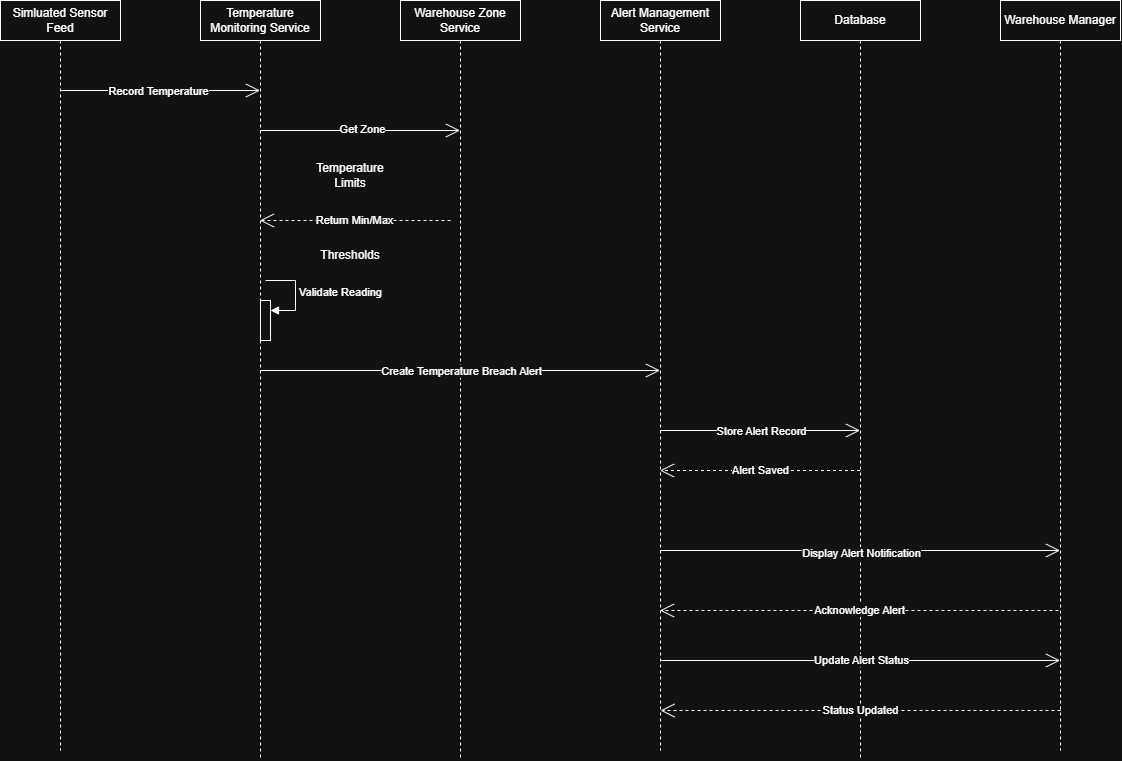

The diagram above was exported from draw.io. Its source (the exported page's mxGraphModel, read from the mxfile embedded in the PNG):
<mxGraphModel dx="1144" dy="586" grid="1" gridSize="10" guides="1" tooltips="1" connect="1" arrows="1" fold="1" page="1" pageScale="1" pageWidth="850" pageHeight="1100" math="0" shadow="0">
  <root>
    <mxCell id="0" />
    <mxCell id="1" parent="0" />
    <mxCell id="9Ru1FcslXAZuG-IiecvZ-2" parent="1" style="shape=umlLifeline;perimeter=lifelinePerimeter;whiteSpace=wrap;html=1;container=1;dropTarget=0;collapsible=0;recursiveResize=0;outlineConnect=0;portConstraint=eastwest;newEdgeStyle={&quot;curved&quot;:0,&quot;rounded&quot;:0};" value="Simluated Sensor Feed" vertex="1">
      <mxGeometry height="750" width="120" x="40" y="40" as="geometry" />
    </mxCell>
    <mxCell id="9Ru1FcslXAZuG-IiecvZ-3" parent="1" style="shape=umlLifeline;perimeter=lifelinePerimeter;whiteSpace=wrap;html=1;container=1;dropTarget=0;collapsible=0;recursiveResize=0;outlineConnect=0;portConstraint=eastwest;newEdgeStyle={&quot;curved&quot;:0,&quot;rounded&quot;:0};" value="Temperature Monitoring Service" vertex="1">
      <mxGeometry height="760" width="120" x="240" y="40" as="geometry" />
    </mxCell>
    <mxCell id="9Ru1FcslXAZuG-IiecvZ-37" edge="1" parent="9Ru1FcslXAZuG-IiecvZ-3" style="html=1;align=left;spacingLeft=2;endArrow=block;rounded=0;edgeStyle=orthogonalEdgeStyle;curved=0;rounded=0;" target="9Ru1FcslXAZuG-IiecvZ-36" value="Validate Reading">
      <mxGeometry relative="1" as="geometry">
        <Array as="points">
          <mxPoint x="95" y="310" />
        </Array>
        <mxPoint x="65" y="280" as="sourcePoint" />
      </mxGeometry>
    </mxCell>
    <mxCell id="9Ru1FcslXAZuG-IiecvZ-36" parent="9Ru1FcslXAZuG-IiecvZ-3" style="html=1;points=[[0,0,0,0,5],[0,1,0,0,-5],[1,0,0,0,5],[1,1,0,0,-5]];perimeter=orthogonalPerimeter;outlineConnect=0;targetShapes=umlLifeline;portConstraint=eastwest;newEdgeStyle={&quot;curved&quot;:0,&quot;rounded&quot;:0};" value="" vertex="1">
      <mxGeometry height="40" width="10" x="60" y="300" as="geometry" />
    </mxCell>
    <mxCell id="9Ru1FcslXAZuG-IiecvZ-4" parent="1" style="shape=umlLifeline;perimeter=lifelinePerimeter;whiteSpace=wrap;html=1;container=1;dropTarget=0;collapsible=0;recursiveResize=0;outlineConnect=0;portConstraint=eastwest;newEdgeStyle={&quot;curved&quot;:0,&quot;rounded&quot;:0};" value="Warehouse Zone Service" vertex="1">
      <mxGeometry height="760" width="120" x="440" y="40" as="geometry" />
    </mxCell>
    <mxCell id="9Ru1FcslXAZuG-IiecvZ-5" parent="1" style="shape=umlLifeline;perimeter=lifelinePerimeter;whiteSpace=wrap;html=1;container=1;dropTarget=0;collapsible=0;recursiveResize=0;outlineConnect=0;portConstraint=eastwest;newEdgeStyle={&quot;curved&quot;:0,&quot;rounded&quot;:0};" value="Alert Management Service" vertex="1">
      <mxGeometry height="750" width="120" x="640" y="40" as="geometry" />
    </mxCell>
    <mxCell id="9Ru1FcslXAZuG-IiecvZ-6" parent="1" style="shape=umlLifeline;perimeter=lifelinePerimeter;whiteSpace=wrap;html=1;container=1;dropTarget=0;collapsible=0;recursiveResize=0;outlineConnect=0;portConstraint=eastwest;newEdgeStyle={&quot;curved&quot;:0,&quot;rounded&quot;:0};" value="Database" vertex="1">
      <mxGeometry height="760" width="120" x="840" y="40" as="geometry" />
    </mxCell>
    <mxCell id="9Ru1FcslXAZuG-IiecvZ-7" parent="1" style="shape=umlLifeline;perimeter=lifelinePerimeter;whiteSpace=wrap;html=1;container=1;dropTarget=0;collapsible=0;recursiveResize=0;outlineConnect=0;portConstraint=eastwest;newEdgeStyle={&quot;curved&quot;:0,&quot;rounded&quot;:0};" value="Warehouse Manager" vertex="1">
      <mxGeometry height="750" width="120" x="1040" y="40" as="geometry" />
    </mxCell>
    <mxCell id="9Ru1FcslXAZuG-IiecvZ-10" edge="1" parent="1" style="endArrow=open;endFill=1;endSize=12;html=1;rounded=0;" target="9Ru1FcslXAZuG-IiecvZ-3" value="">
      <mxGeometry relative="1" width="160" as="geometry">
        <mxPoint x="100" y="130" as="sourcePoint" />
        <mxPoint x="260" y="130" as="targetPoint" />
      </mxGeometry>
    </mxCell>
    <mxCell id="9Ru1FcslXAZuG-IiecvZ-11" connectable="0" parent="9Ru1FcslXAZuG-IiecvZ-10" style="edgeLabel;html=1;align=center;verticalAlign=middle;resizable=0;points=[];" value="Record Temperature" vertex="1">
      <mxGeometry relative="1" x="-0.0175" y="-4" as="geometry">
        <mxPoint y="-4" as="offset" />
      </mxGeometry>
    </mxCell>
    <mxCell id="9Ru1FcslXAZuG-IiecvZ-12" edge="1" parent="1" style="endArrow=open;endFill=1;endSize=12;html=1;rounded=0;" target="9Ru1FcslXAZuG-IiecvZ-4" value="">
      <mxGeometry relative="1" width="160" as="geometry">
        <mxPoint x="300" y="170" as="sourcePoint" />
        <mxPoint x="460" y="170" as="targetPoint" />
      </mxGeometry>
    </mxCell>
    <mxCell id="9Ru1FcslXAZuG-IiecvZ-13" connectable="0" parent="9Ru1FcslXAZuG-IiecvZ-12" style="edgeLabel;html=1;align=center;verticalAlign=middle;resizable=0;points=[];" value="Get Zone" vertex="1">
      <mxGeometry relative="1" x="0.0125" y="2" as="geometry">
        <mxPoint as="offset" />
      </mxGeometry>
    </mxCell>
    <mxCell id="9Ru1FcslXAZuG-IiecvZ-17" edge="1" parent="1" style="endArrow=open;endSize=12;dashed=1;html=1;rounded=0;" target="9Ru1FcslXAZuG-IiecvZ-3" value="Return Min/Max">
      <mxGeometry relative="1" width="160" as="geometry">
        <mxPoint x="490" y="260" as="sourcePoint" />
        <mxPoint x="650" y="260" as="targetPoint" />
      </mxGeometry>
    </mxCell>
    <mxCell id="9Ru1FcslXAZuG-IiecvZ-18" parent="1" style="text;html=1;whiteSpace=wrap;strokeColor=none;fillColor=none;align=center;verticalAlign=middle;rounded=0;" value="Temperature Limits" vertex="1">
      <mxGeometry height="30" width="60" x="360" y="200" as="geometry" />
    </mxCell>
    <mxCell id="9Ru1FcslXAZuG-IiecvZ-21" parent="1" style="text;html=1;whiteSpace=wrap;strokeColor=none;fillColor=none;align=center;verticalAlign=middle;rounded=0;" value="Thresholds" vertex="1">
      <mxGeometry height="30" width="60" x="360" y="280" as="geometry" />
    </mxCell>
    <mxCell id="9Ru1FcslXAZuG-IiecvZ-22" edge="1" parent="1" style="endArrow=open;endFill=1;endSize=12;html=1;rounded=0;" target="9Ru1FcslXAZuG-IiecvZ-5" value="">
      <mxGeometry relative="1" width="160" as="geometry">
        <mxPoint x="300" y="410" as="sourcePoint" />
        <mxPoint x="460" y="410" as="targetPoint" />
      </mxGeometry>
    </mxCell>
    <mxCell id="9Ru1FcslXAZuG-IiecvZ-23" connectable="0" parent="9Ru1FcslXAZuG-IiecvZ-22" style="edgeLabel;html=1;align=center;verticalAlign=middle;resizable=0;points=[];" value="Create Temperature Breach Alert" vertex="1">
      <mxGeometry relative="1" x="0.0013" y="-2" as="geometry">
        <mxPoint y="-2" as="offset" />
      </mxGeometry>
    </mxCell>
    <mxCell id="9Ru1FcslXAZuG-IiecvZ-24" edge="1" parent="1" style="endArrow=open;endFill=1;endSize=12;html=1;rounded=0;" target="9Ru1FcslXAZuG-IiecvZ-6" value="">
      <mxGeometry relative="1" width="160" as="geometry">
        <mxPoint x="700" y="470" as="sourcePoint" />
        <mxPoint x="860" y="470" as="targetPoint" />
      </mxGeometry>
    </mxCell>
    <mxCell id="9Ru1FcslXAZuG-IiecvZ-25" connectable="0" parent="9Ru1FcslXAZuG-IiecvZ-24" style="edgeLabel;html=1;align=center;verticalAlign=middle;resizable=0;points=[];" value="Store Alert Record" vertex="1">
      <mxGeometry relative="1" x="0.0065" as="geometry">
        <mxPoint as="offset" />
      </mxGeometry>
    </mxCell>
    <mxCell id="9Ru1FcslXAZuG-IiecvZ-26" edge="1" parent="1" style="endArrow=open;endSize=12;dashed=1;html=1;rounded=0;" value="Alert Saved">
      <mxGeometry relative="1" width="160" as="geometry">
        <mxPoint x="899.5" y="510" as="sourcePoint" />
        <mxPoint x="699.5" y="510" as="targetPoint" />
      </mxGeometry>
    </mxCell>
    <mxCell id="9Ru1FcslXAZuG-IiecvZ-27" edge="1" parent="1" style="endArrow=open;endFill=1;endSize=12;html=1;rounded=0;" target="9Ru1FcslXAZuG-IiecvZ-7" value="">
      <mxGeometry relative="1" width="160" as="geometry">
        <mxPoint x="700" y="590" as="sourcePoint" />
        <mxPoint x="860" y="590" as="targetPoint" />
      </mxGeometry>
    </mxCell>
    <mxCell id="9Ru1FcslXAZuG-IiecvZ-28" connectable="0" parent="9Ru1FcslXAZuG-IiecvZ-27" style="edgeLabel;html=1;align=center;verticalAlign=middle;resizable=0;points=[];" value="Display Alert Notification" vertex="1">
      <mxGeometry relative="1" x="0.0033" y="-2" as="geometry">
        <mxPoint as="offset" />
      </mxGeometry>
    </mxCell>
    <mxCell id="9Ru1FcslXAZuG-IiecvZ-30" edge="1" parent="1" style="endArrow=open;endSize=12;dashed=1;html=1;rounded=0;exitX=0.483;exitY=0.931;exitDx=0;exitDy=0;exitPerimeter=0;" value="Acknowledge Alert">
      <mxGeometry relative="1" width="160" as="geometry">
        <mxPoint x="1097.96" y="649.9999999999999" as="sourcePoint" />
        <mxPoint x="699.5" y="649.9999999999999" as="targetPoint" />
      </mxGeometry>
    </mxCell>
    <mxCell id="9Ru1FcslXAZuG-IiecvZ-31" edge="1" parent="1" style="endArrow=open;endFill=1;endSize=12;html=1;rounded=0;" target="9Ru1FcslXAZuG-IiecvZ-7" value="">
      <mxGeometry relative="1" width="160" as="geometry">
        <mxPoint x="700" y="700" as="sourcePoint" />
        <mxPoint x="860" y="700" as="targetPoint" />
      </mxGeometry>
    </mxCell>
    <mxCell id="9Ru1FcslXAZuG-IiecvZ-32" connectable="0" parent="9Ru1FcslXAZuG-IiecvZ-31" style="edgeLabel;html=1;align=center;verticalAlign=middle;resizable=0;points=[];" value="Update Alert Status" vertex="1">
      <mxGeometry relative="1" x="0.0033" y="1" as="geometry">
        <mxPoint as="offset" />
      </mxGeometry>
    </mxCell>
    <mxCell id="9Ru1FcslXAZuG-IiecvZ-33" edge="1" parent="1" style="endArrow=open;endSize=12;dashed=1;html=1;rounded=0;" value="Status Updated">
      <mxGeometry relative="1" width="160" as="geometry">
        <mxPoint x="1100" y="750" as="sourcePoint" />
        <mxPoint x="700" y="750" as="targetPoint" />
      </mxGeometry>
    </mxCell>
  </root>
</mxGraphModel>